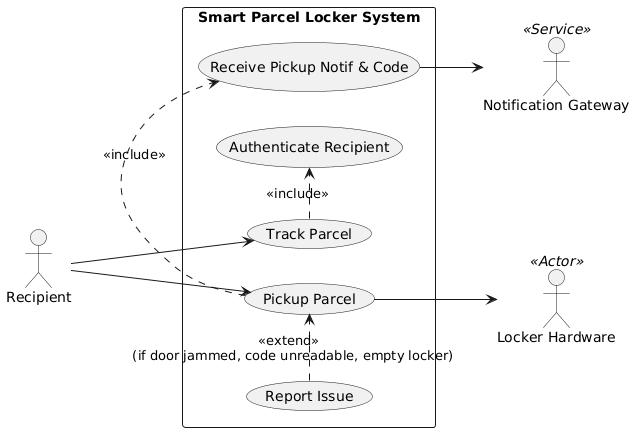

The diagram above was rendered by PlantUML. Its source (embedded in the PNG):
@startuml
left to right direction
skinparam packageStyle rectangle

actor "Recipient" as recipient
actor "Notification Gateway" as notif <<Service>>
actor "Locker Hardware" as hardware <<Actor>>

rectangle "Smart Parcel Locker System" {
    usecase "Authenticate Recipient" as UC_Auth
    usecase "Track Parcel" as UC_Track
    usecase "Receive Pickup Notif & Code" as UC_Notif
    usecase "Pickup Parcel" as UC_Pickup
    usecase "Report Issue" as UC_Report
}

recipient --> UC_Track
recipient --> UC_Pickup

UC_Track .> UC_Auth : <<include>>
UC_Pickup .> UC_Notif : <<include>>

UC_Report .> UC_Pickup : <<extend>> \n (if door jammed, code unreadable, empty locker)

UC_Notif --> notif
UC_Pickup --> hardware
@enduml